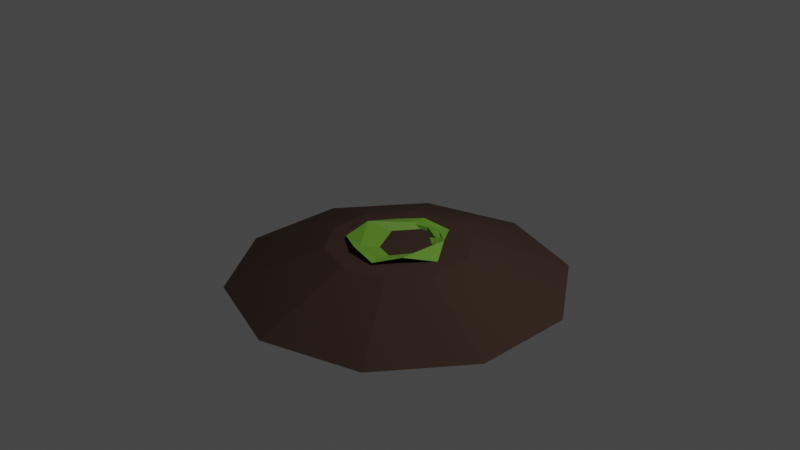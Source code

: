 # Source: LettuceGone.blend  (saved by Blender 2.80.75; exported with 4.5.12 LTS)
import bpy
from mathutils import Matrix  # noqa: F401  (used for matrix-valued properties, if any)

bpy.ops.wm.read_factory_settings(use_empty=True)
scene = bpy.context.scene
scene.name = 'Scene'

# ---- collections
col_collection = bpy.data.collections.new('Collection'); scene.collection.children.link(col_collection)

# ---- materials (node trees are filled in below, after node groups)
mat_lettuceleaves = bpy.data.materials.new('Lettuceleaves')
mat_lettuceleaves.use_transparent_shadow = False
mat_mud = bpy.data.materials.new('mud')
mat_mud.use_transparent_shadow = False

# ---- material node trees
mat_lettuceleaves.use_nodes = True; mat_lettuceleaves.node_tree.nodes.clear()
_N = mat_lettuceleaves.node_tree.nodes; _L = mat_lettuceleaves.node_tree.links
n0 = _N.new('ShaderNodeOutputMaterial'); n0.name = 'Material Output'; n0.location = (300, 300)
n1 = _N.new('ShaderNodeBsdfPrincipled'); n1.name = 'Principled BSDF'; n1.location = (10, 300)
n1.distribution = 'GGX'
n1.subsurface_method = 'BURLEY'
n1.inputs[0].default_value = (0.1385, 0.3236, 0.02739, 1.0)
n1.inputs[3].default_value = 1.45
n1.inputs[27].default_value = (0.0, 0.0, 0.0, 1.0)
n1.inputs[28].default_value = 1.0
_L.new(n1.outputs[0], n0.inputs[0])
n0.is_active_output = True
mat_mud.use_nodes = True; mat_mud.node_tree.nodes.clear()
_N = mat_mud.node_tree.nodes; _L = mat_mud.node_tree.links
n0 = _N.new('ShaderNodeOutputMaterial'); n0.name = 'Material Output'; n0.location = (300, 300)
n1 = _N.new('ShaderNodeBsdfPrincipled'); n1.name = 'Principled BSDF'; n1.location = (10, 300)
n1.distribution = 'GGX'
n1.subsurface_method = 'BURLEY'
n1.inputs[0].default_value = (0.04925, 0.02925, 0.02142, 1.0)
n1.inputs[2].default_value = 1.0
n1.inputs[3].default_value = 1.45
n1.inputs[13].default_value = 0.1468
n1.inputs[27].default_value = (0.0, 0.0, 0.0, 1.0)
n1.inputs[28].default_value = 1.0
_L.new(n1.outputs[0], n0.inputs[0])
n0.is_active_output = True

# ---- world
world_world = bpy.data.worlds.new('World'); scene.world = world_world
world_world.use_nodes = True; world_world.node_tree.nodes.clear()
_N = world_world.node_tree.nodes; _L = world_world.node_tree.links
n0 = _N.new('ShaderNodeOutputWorld'); n0.name = 'World Output'; n0.location = (300, 300)
n1 = _N.new('ShaderNodeBackground'); n1.name = 'Background'; n1.location = (10, 300)
n1.inputs[0].default_value = (0.05088, 0.05088, 0.05088, 1.0)
_L.new(n1.outputs[0], n0.inputs[0])
n0.is_active_output = True
world_world.color = (0.05088, 0.05088, 0.05088)
world_world.use_sun_shadow = False
world_world.sun_shadow_jitter_overblur = 0.0

# ---- cameras
cam_camera = bpy.data.cameras.new('Camera')
cam_camera.clip_end = 100.0
cam_camera.ortho_scale = 7.314

# ---- lights
light_light = bpy.data.lights.new('Light', 'POINT')
light_light.transmission_factor = 0.0
light_light.energy = 1000.0
light_light.shadow_soft_size = 0.1
light_light.shadow_maximum_resolution = 0.006
light_light.use_absolute_resolution = True

# ---- meshes
me_icosphere = bpy.data.meshes.new('Icosphere')
me_icosphere.from_pydata([(2.355e-07, 1.789e-09, -0.3518), (0.5354, -0.389, -0.1458), (-0.2045, -0.6294, -0.1458), (-0.6618, 1.789e-09, -0.1458), (-0.2045, 0.6294, -0.1458), (0.5354, 0.389, -0.1458), (0.2764, -0.8506, 0.09994), (0.2764, 0.8506, 0.09994), (-0.1202, -0.3699, -0.2962), (0.3147, -0.2286, -0.2962), (0.1945, -0.5986, -0.175), (0.6294, 1.789e-09, -0.175), (0.3147, 0.2286, -0.2962), (-0.389, 1.789e-09, -0.2962), (-0.5092, -0.37, -0.175), (-0.1202, 0.3699, -0.2962), (-0.5092, 0.37, -0.175), (0.1945, 0.5986, -0.175), (0.7037, -0.2286, 0.02097), (0.7037, 0.2286, 0.02097), (2.355e-07, -0.7399, 0.02097), (0.4349, -0.5986, 0.02097), (-0.7037, -0.2286, 0.02097), (-0.4349, -0.5986, 0.02097), (-0.4349, 0.5986, 0.02097), (-0.7037, 0.2286, 0.02097), (0.4349, 0.5986, 0.02097), (2.355e-07, 0.7399, -0.4303), (-0.2629, -0.809, 0.1785), (-0.2629, 0.809, 0.1785), (0.2048, 0.6304, -0.9145), (0.7652, 0.2486, 0.09837), (1.079, 6.338e-10, -0.1493), (0.4729, -0.6509, 0.09837), (0.3336, -1.027, 0.07466), (-0.4729, -0.6509, 0.09837), (-0.8733, -0.6345, 0.07466), (-0.7652, 0.2486, 0.09837), (-0.8733, 0.6345, -0.1298), (-6.61e-07, 0.8045, 0.09837), (0.3336, 1.075, 0.01431), (0.6882, -0.5709, 0.3662), (-0.2629, -0.9571, 0.4154), (-0.9336, 3.146e-09, 0.3839), (-0.2629, 0.9534, 0.3412), (0.7277, 0.5243, 0.3412), (0.7652, -0.2486, 0.09837), (-6.61e-07, -0.8045, 0.09837), (-0.7652, -0.2486, 0.09837), (-0.4729, 0.6509, 0.09837), (0.4729, 0.6509, 0.09837)], [], [(0, 9, 8), (1, 9, 11), (0, 8, 13), (0, 13, 15), (0, 15, 12), (1, 11, 18), (2, 10, 20), (3, 14, 22), (4, 16, 24), (5, 17, 26), (1, 18, 21), (2, 20, 23), (3, 22, 25), (4, 24, 27), (5, 26, 19), (45, 7, 30), (7, 29, 30), (38, 43, 29), (45, 40, 7), (6, 41, 30), (44, 38, 29), (24, 25, 37, 49), (23, 20, 47, 35), (20, 21, 33, 47), (28, 30, 43), (19, 26, 50, 31), (6, 34, 41), (26, 27, 39, 50), (29, 7, 40, 44), (25, 22, 48, 37), (41, 45, 30), (41, 32, 45), (22, 23, 35, 48), (6, 28, 42, 34), (21, 18, 46, 33), (36, 42, 28), (26, 17, 27), (17, 4, 27), (18, 19, 31, 46), (24, 16, 25), (16, 3, 25), (22, 14, 23), (14, 2, 23), (20, 10, 21), (10, 1, 21), (27, 24, 49, 39), (18, 11, 19), (11, 5, 19), (12, 17, 5), (12, 15, 17), (15, 4, 17), (15, 16, 4), (15, 13, 16), (13, 3, 16), (13, 14, 3), (13, 8, 14), (8, 2, 14), (11, 12, 5), (11, 9, 12), (9, 0, 12), (8, 10, 2), (8, 9, 10), (9, 1, 10), (43, 36, 28), (28, 6, 30), (31, 45, 32), (31, 50, 45), (50, 40, 45), (39, 44, 40), (39, 49, 44), (49, 38, 44), (37, 43, 38), (37, 48, 43), (48, 36, 43), (35, 42, 36), (35, 47, 42), (47, 34, 42), (33, 41, 34), (33, 46, 41), (46, 32, 41), (50, 39, 40), (49, 37, 38), (48, 35, 36), (47, 33, 34), (46, 31, 32), (30, 29, 43)])
_uv = me_icosphere.uv_layers.new(name='UVMap')
_uv.uv.foreach_set('vector', [0.8182, 0.0, 0.7727, 0.07873, 0.8636, 0.07873, 0.7273, 0.1575, 0.6818, 0.07873, 0.6364, 0.1575, 0.09091, 0.0, 0.04545, 0.07873, 0.1364, 0.07873, 0.2727, 0.0, 0.2273, 0.07873, 0.3182, 0.07873, 0.4545, 0.0, 0.4091, 0.07873, 0.5, 0.07873, 0.7273, 0.1575, 0.6364, 0.1575, 0.6818, 0.2362, 0.9091, 0.1575, 0.8182, 0.1575, 0.8636, 0.2362, 0.1818, 0.1575, 0.09091, 0.1575, 0.1364, 0.2362, 0.3636, 0.1575, 0.2727, 0.1575, 0.3182, 0.2362, 0.5455, 0.1575, 0.4545, 0.1575, 0.5, 0.2362, 0.7273, 0.1575, 0.6818, 0.2362, 0.7727, 0.2362, 0.9091, 0.1575, 0.8636, 0.2362, 0.9545, 0.2362, 0.1818, 0.1575, 0.1364, 0.2362, 0.2273, 0.2362, 0.3636, 0.1575, 0.3182, 0.2362, 0.4091, 0.2362, 0.5455, 0.1575, 0.5, 0.2362, 0.5909, 0.2362, 0.5455, 0.3149, 0.4545, 0.3149, 0.4091, 0.3937, 0.4545, 0.3149, 0.3636, 0.3149, 0.4091, 0.3937, 0.2727, 0.3149, 0.1818, 0.3149, 0.3636, 0.3149, 0.5455, 0.3149, 0.4545, 0.3149, 0.4545, 0.3149, 0.8182, 0.3149, 0.7273, 0.3149, 0.4091, 0.3937, 0.3636, 0.3149, 0.2727, 0.3149, 0.3636, 0.3149, 0.3182, 0.2362, 0.2273, 0.2362, 0.2273, 0.2362, 0.3182, 0.2362, 0.9545, 0.2362, 0.8636, 0.2362, 0.8636, 0.2362, 0.9545, 0.2362, 0.8636, 0.2362, 0.7727, 0.2362, 0.7727, 0.2362, 0.8636, 0.2362, 0.9091, 0.3149, 0.4091, 0.3937, 0.1818, 0.3149, 0.5909, 0.2362, 0.5, 0.2362, 0.5, 0.2362, 0.5909, 0.2362, 0.8182, 0.3149, 0.8182, 0.3149, 0.7273, 0.3149, 0.5, 0.2362, 0.4091, 0.2362, 0.4091, 0.2362, 0.5, 0.2362, 0.3636, 0.3149, 0.4545, 0.3149, 0.4545, 0.3149, 0.3636, 0.3149, 0.2273, 0.2362, 0.1364, 0.2362, 0.1364, 0.2362, 0.2273, 0.2362, 0.7273, 0.3149, 0.5455, 0.3149, 0.4091, 0.3937, 0.7273, 0.3149, 0.6364, 0.3149, 0.5455, 0.3149, 0.1364, 0.2362, 0.04545, 0.2362, 0.04545, 0.2362, 0.1364, 0.2362, 0.8182, 0.3149, 0.9091, 0.3149, 0.9091, 0.3149, 0.8182, 0.3149, 0.7727, 0.2362, 0.6818, 0.2362, 0.6818, 0.2362, 0.7727, 0.2362, 1.0, 0.3149, 0.9091, 0.3149, 0.9091, 0.3149, 0.5, 0.2362, 0.4545, 0.1575, 0.4091, 0.2362, 0.4545, 0.1575, 0.3636, 0.1575, 0.4091, 0.2362, 0.6818, 0.2362, 0.5909, 0.2362, 0.5909, 0.2362, 0.6818, 0.2362, 0.3182, 0.2362, 0.2727, 0.1575, 0.2273, 0.2362, 0.2727, 0.1575, 0.1818, 0.1575, 0.2273, 0.2362, 0.1364, 0.2362, 0.09091, 0.1575, 0.04545, 0.2362, 0.09091, 0.1575, 0.0, 0.1575, 0.04545, 0.2362, 0.8636, 0.2362, 0.8182, 0.1575, 0.7727, 0.2362, 0.8182, 0.1575, 0.7273, 0.1575, 0.7727, 0.2362, 0.4091, 0.2362, 0.3182, 0.2362, 0.3182, 0.2362, 0.4091, 0.2362, 0.6818, 0.2362, 0.6364, 0.1575, 0.5909, 0.2362, 0.6364, 0.1575, 0.5455, 0.1575, 0.5909, 0.2362, 0.5, 0.07873, 0.4545, 0.1575, 0.5455, 0.1575, 0.5, 0.07873, 0.4091, 0.07873, 0.4545, 0.1575, 0.4091, 0.07873, 0.3636, 0.1575, 0.4545, 0.1575, 0.3182, 0.07873, 0.2727, 0.1575, 0.3636, 0.1575, 0.3182, 0.07873, 0.2273, 0.07873, 0.2727, 0.1575, 0.2273, 0.07873, 0.1818, 0.1575, 0.2727, 0.1575, 0.1364, 0.07873, 0.09091, 0.1575, 0.1818, 0.1575, 0.1364, 0.07873, 0.04545, 0.07873, 0.09091, 0.1575, 0.04545, 0.07873, 0.0, 0.1575, 0.09091, 0.1575, 0.6364, 0.1575, 0.5909, 0.07873, 0.5455, 0.1575, 0.6364, 0.1575, 0.6818, 0.07873, 0.5909, 0.07873, 0.6818, 0.07873, 0.6364, 0.0, 0.5909, 0.07873, 0.8636, 0.07873, 0.8182, 0.1575, 0.9091, 0.1575, 0.8636, 0.07873, 0.7727, 0.07873, 0.8182, 0.1575, 0.7727, 0.07873, 0.7273, 0.1575, 0.8182, 0.1575, 0.1818, 0.3149, 1.0, 0.3149, 0.9091, 0.3149, 0.9091, 0.3149, 0.8182, 0.3149, 0.4091, 0.3937, 0.5909, 0.2362, 0.5455, 0.3149, 0.6364, 0.3149, 0.5909, 0.2362, 0.5, 0.2362, 0.5455, 0.3149, 0.5, 0.2362, 0.4545, 0.3149, 0.5455, 0.3149, 0.4091, 0.2362, 0.3636, 0.3149, 0.4545, 0.3149, 0.4091, 0.2362, 0.3182, 0.2362, 0.3636, 0.3149, 0.3182, 0.2362, 0.2727, 0.3149, 0.3636, 0.3149, 0.2273, 0.2362, 0.1818, 0.3149, 0.2727, 0.3149, 0.2273, 0.2362, 0.1364, 0.2362, 0.1818, 0.3149, 0.1364, 0.2362, 0.09091, 0.3149, 0.1818, 0.3149, 0.9545, 0.2362, 0.9091, 0.3149, 1.0, 0.3149, 0.9545, 0.2362, 0.8636, 0.2362, 0.9091, 0.3149, 0.8636, 0.2362, 0.8182, 0.3149, 0.9091, 0.3149, 0.7727, 0.2362, 0.7273, 0.3149, 0.8182, 0.3149, 0.7727, 0.2362, 0.6818, 0.2362, 0.7273, 0.3149, 0.6818, 0.2362, 0.6364, 0.3149, 0.7273, 0.3149, 0.5, 0.2362, 0.4091, 0.2362, 0.4545, 0.3149, 0.3182, 0.2362, 0.2273, 0.2362, 0.2727, 0.3149, 0.1364, 0.2362, 0.04545, 0.2362, 0.09091, 0.3149, 0.8636, 0.2362, 0.7727, 0.2362, 0.8182, 0.3149, 0.6818, 0.2362, 0.5909, 0.2362, 0.6364, 0.3149, 0.4091, 0.3937, 0.3636, 0.3149, 0.1818, 0.3149])
me_icosphere.materials.append(mat_lettuceleaves)
me_icosphere.use_remesh_preserve_volume = False
me_icosphere.use_remesh_preserve_attributes = False
me_icosphere.use_mirror_vertex_groups = False
me_icosphere.update()
me_cone = bpy.data.meshes.new('Cone')
me_cone.from_pydata([(0.0, 1.81, -0.265), (0.0, 0.77, 0.265), (1.064, 1.464, -0.265), (0.4526, 0.6229, 0.265), (1.721, 0.5593, -0.265), (0.7323, 0.2379, 0.265), (1.721, -0.5593, -0.265), (0.7323, -0.2379, 0.265), (1.064, -1.464, -0.265), (0.4526, -0.6229, 0.265), (-1.582e-07, -1.81, -0.265), (-6.732e-08, -0.77, 0.265), (-1.064, -1.464, -0.265), (-0.4526, -0.6229, 0.265), (-1.721, -0.5593, -0.265), (-0.7323, -0.2379, 0.265), (-1.721, 0.5593, -0.265), (-0.7323, 0.2379, 0.265), (-1.064, 1.464, -0.265), (-0.4526, 0.6229, 0.265)], [], [(0, 1, 3, 2), (2, 3, 5, 4), (4, 5, 7, 6), (6, 7, 9, 8), (8, 9, 11, 10), (10, 11, 13, 12), (12, 13, 15, 14), (14, 15, 17, 16), (3, 1, 19, 17, 15, 13, 11, 9, 7, 5), (16, 17, 19, 18), (18, 19, 1, 0), (0, 2, 4, 6, 8, 10, 12, 14, 16, 18)])
_uv = me_cone.uv_layers.new(name='UVMap')
_uv.uv.foreach_set('vector', [1.0, 0.5, 1.0, 1.0, 0.9, 1.0, 0.9, 0.5, 0.9, 0.5, 0.9, 1.0, 0.8, 1.0, 0.8, 0.5, 0.8, 0.5, 0.8, 1.0, 0.7, 1.0, 0.7, 0.5, 0.7, 0.5, 0.7, 1.0, 0.6, 1.0, 0.6, 0.5, 0.6, 0.5, 0.6, 1.0, 0.5, 1.0, 0.5, 0.5, 0.5, 0.5, 0.5, 1.0, 0.4, 1.0, 0.4, 0.5, 0.4, 0.5, 0.4, 1.0, 0.3, 1.0, 0.3, 0.5, 0.3, 0.5, 0.3, 1.0, 0.2, 1.0, 0.2, 0.5, 0.3911, 0.4442, 0.25, 0.49, 0.1089, 0.4442, 0.02175, 0.3242, 0.02175, 0.1758, 0.1089, 0.05584, 0.25, 0.01, 0.3911, 0.05584, 0.4783, 0.1758, 0.4783, 0.3242, 0.2, 0.5, 0.2, 1.0, 0.1, 1.0, 0.1, 0.5, 0.1, 0.5, 0.1, 1.0, -7.451e-08, 1.0, -7.451e-08, 0.5, 0.75, 0.49, 0.8911, 0.4442, 0.9783, 0.3242, 0.9783, 0.1758, 0.8911, 0.05584, 0.75, 0.01, 0.6089, 0.05584, 0.5217, 0.1758, 0.5217, 0.3242, 0.6089, 0.4442])
me_cone.materials.append(mat_mud)
me_cone.use_remesh_preserve_volume = False
me_cone.use_remesh_preserve_attributes = False
me_cone.use_mirror_vertex_groups = False
me_cone.update()

# ---- objects
ob_light = bpy.data.objects.new('Light', light_light)
ob_camera = bpy.data.objects.new('Camera', cam_camera)
ob_icosphere = bpy.data.objects.new('Icosphere', me_icosphere)
ob_cone = bpy.data.objects.new('Cone', me_cone)

# ---- transforms, parenting, visibility, modifiers, constraints
ob_light.location = (4.076, 1.005, 5.904)
ob_light.rotation_euler = (0.6503, 0.05522, 1.866)
ob_light.lock_rotations_4d = False
ob_light.empty_display_type = 'ARROWS'
ob_light.color = (0.0, 0.0, 0.0, 0.0)
ob_light.lineart.crease_threshold = 0.0
ob_camera.location = (7.359, -6.926, 4.958)
ob_camera.rotation_euler = (1.109, 0.0, 0.8149)
ob_camera.lock_rotations_4d = False
ob_camera.empty_display_type = 'ARROWS'
ob_camera.color = (0.0, 0.0, 0.0, 0.0)
ob_camera.display_type = 'WIRE'
ob_camera.lineart.crease_threshold = 0.0
ob_icosphere.location = (0.0, 0.0, -0.2557)
ob_icosphere.scale = (0.5167, 0.5167, 0.1449)
ob_icosphere.lineart.crease_threshold = 0.0
ob_cone.location = (0.0, 0.0, -0.47)
ob_cone.scale = (1.0, 1.0, 0.7378)
ob_cone.lineart.crease_threshold = 0.0

# ---- collection membership
col_collection.objects.link(ob_light)
col_collection.objects.link(ob_camera)
col_collection.objects.link(ob_icosphere)
col_collection.objects.link(ob_cone)

# ---- scene / render settings (as saved in the file)
scene.camera = ob_camera
scene.frame_start = 1; scene.frame_end = 250; scene.frame_set(1)
scene.render.engine = 'BLENDER_EEVEE_NEXT'
scene.cycles.use_denoising = False
scene.cycles.samples = 128
scene.cycles.sampling_pattern = 'TABULATED_SOBOL'
scene.cycles.use_adaptive_sampling = False
scene.cycles.use_light_tree = False
scene.view_settings.view_transform = 'Filmic'
bpy.context.view_layer.update()

